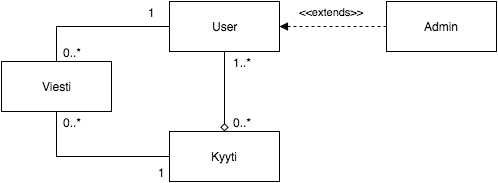

The diagram above was exported from draw.io. Its source (the exported page's mxGraphModel, read from the mxfile embedded in the PNG):
<mxGraphModel dx="880" dy="555" grid="1" gridSize="10" guides="1" tooltips="1" connect="1" arrows="1" fold="1" page="1" pageScale="1" pageWidth="826" pageHeight="1169" background="#ffffff" math="0" shadow="0">
  <root>
    <mxCell id="0" />
    <mxCell id="1" parent="0" />
    <mxCell id="6" style="edgeStyle=orthogonalEdgeStyle;rounded=0;html=1;exitX=0.5;exitY=1;entryX=0.5;entryY=0;jettySize=auto;orthogonalLoop=1;strokeColor=#000000;endArrow=diamond;endFill=0;" edge="1" parent="1" source="2" target="3">
      <mxGeometry relative="1" as="geometry" />
    </mxCell>
    <mxCell id="8" value="0..*" style="text;html=1;resizable=0;points=[];align=center;verticalAlign=middle;labelBackgroundColor=#ffffff;" vertex="1" connectable="0" parent="6">
      <mxGeometry x="0.65" y="-1" relative="1" as="geometry">
        <mxPoint x="18" y="4" as="offset" />
      </mxGeometry>
    </mxCell>
    <mxCell id="9" value="1..*" style="text;html=1;resizable=0;points=[];align=center;verticalAlign=middle;labelBackgroundColor=#ffffff;" vertex="1" connectable="0" parent="6">
      <mxGeometry x="-0.65" y="1" relative="1" as="geometry">
        <mxPoint x="16" y="-4" as="offset" />
      </mxGeometry>
    </mxCell>
    <mxCell id="2" value="User" style="html=1;" vertex="1" parent="1">
      <mxGeometry x="358" y="120" width="110" height="50" as="geometry" />
    </mxCell>
    <mxCell id="3" value="Kyyti" style="html=1;" vertex="1" parent="1">
      <mxGeometry x="358" y="250" width="110" height="50" as="geometry" />
    </mxCell>
    <mxCell id="10" style="edgeStyle=orthogonalEdgeStyle;rounded=0;html=1;exitX=0.5;exitY=0;entryX=0;entryY=0.5;endArrow=none;endFill=0;jettySize=auto;orthogonalLoop=1;strokeColor=#000000;" edge="1" parent="1" source="4" target="2">
      <mxGeometry relative="1" as="geometry" />
    </mxCell>
    <mxCell id="12" value="0..*" style="text;html=1;resizable=0;points=[];align=center;verticalAlign=middle;labelBackgroundColor=#ffffff;" vertex="1" connectable="0" parent="10">
      <mxGeometry x="-0.8378" y="-2" relative="1" as="geometry">
        <mxPoint x="13" y="2" as="offset" />
      </mxGeometry>
    </mxCell>
    <mxCell id="13" value="1" style="text;html=1;resizable=0;points=[];align=center;verticalAlign=middle;labelBackgroundColor=#ffffff;" vertex="1" connectable="0" parent="10">
      <mxGeometry x="0.7703" y="-1" relative="1" as="geometry">
        <mxPoint x="-1" y="-16" as="offset" />
      </mxGeometry>
    </mxCell>
    <mxCell id="11" style="edgeStyle=orthogonalEdgeStyle;rounded=0;html=1;exitX=0.5;exitY=1;entryX=0;entryY=0.5;endArrow=none;endFill=0;jettySize=auto;orthogonalLoop=1;strokeColor=#000000;" edge="1" parent="1" source="4" target="3">
      <mxGeometry relative="1" as="geometry" />
    </mxCell>
    <mxCell id="14" value="0..*" style="text;html=1;resizable=0;points=[];align=center;verticalAlign=middle;labelBackgroundColor=#ffffff;" vertex="1" connectable="0" parent="11">
      <mxGeometry x="-0.8608" y="1" relative="1" as="geometry">
        <mxPoint x="14" y="-1" as="offset" />
      </mxGeometry>
    </mxCell>
    <mxCell id="15" value="1" style="text;html=1;resizable=0;points=[];align=center;verticalAlign=middle;labelBackgroundColor=#ffffff;" vertex="1" connectable="0" parent="11">
      <mxGeometry x="0.8354" y="-2" relative="1" as="geometry">
        <mxPoint x="5" y="13" as="offset" />
      </mxGeometry>
    </mxCell>
    <mxCell id="4" value="Viesti" style="html=1;" vertex="1" parent="1">
      <mxGeometry x="190" y="180" width="110" height="50" as="geometry" />
    </mxCell>
    <mxCell id="17" value="&amp;lt;&amp;lt;extends&amp;gt;&amp;gt;" style="edgeStyle=orthogonalEdgeStyle;rounded=0;html=1;exitX=0;exitY=0.5;entryX=1;entryY=0.5;endArrow=block;endFill=1;jettySize=auto;orthogonalLoop=1;strokeColor=#000000;dashed=1;startArrow=none;startFill=0;" edge="1" parent="1" source="16" target="2">
      <mxGeometry x="0.028" y="-15" relative="1" as="geometry">
        <mxPoint as="offset" />
      </mxGeometry>
    </mxCell>
    <mxCell id="16" value="Admin" style="html=1;" vertex="1" parent="1">
      <mxGeometry x="575" y="120" width="110" height="50" as="geometry" />
    </mxCell>
  </root>
</mxGraphModel>